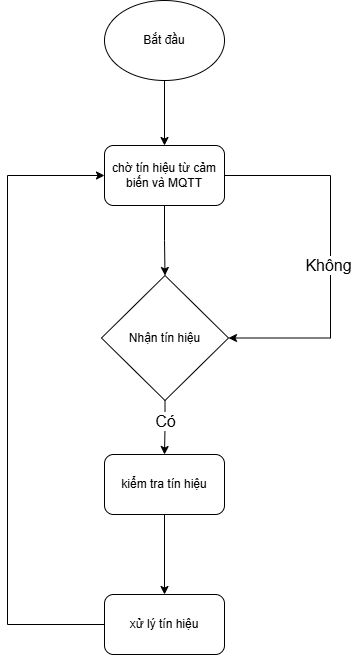

The diagram above was exported from draw.io. Its source (the exported page's mxGraphModel, read from the mxfile embedded in the PNG):
<mxGraphModel dx="832" dy="435" grid="1" gridSize="1" guides="1" tooltips="1" connect="1" arrows="1" fold="1" page="1" pageScale="1" pageWidth="850" pageHeight="1100" math="0" shadow="0">
  <root>
    <mxCell id="0" />
    <mxCell id="1" parent="0" />
    <mxCell id="Qnxh1HZxMLpiBWp-f24Z-16" value="" style="edgeStyle=orthogonalEdgeStyle;rounded=0;orthogonalLoop=1;jettySize=auto;html=1;" edge="1" parent="1" source="Qnxh1HZxMLpiBWp-f24Z-1" target="Qnxh1HZxMLpiBWp-f24Z-2">
      <mxGeometry relative="1" as="geometry" />
    </mxCell>
    <mxCell id="Qnxh1HZxMLpiBWp-f24Z-1" value="Bắt đầu" style="ellipse;whiteSpace=wrap;html=1;" vertex="1" parent="1">
      <mxGeometry x="293" y="25" width="120" height="80" as="geometry" />
    </mxCell>
    <mxCell id="Qnxh1HZxMLpiBWp-f24Z-8" value="" style="edgeStyle=orthogonalEdgeStyle;rounded=0;orthogonalLoop=1;jettySize=auto;html=1;" edge="1" parent="1" source="Qnxh1HZxMLpiBWp-f24Z-2" target="Qnxh1HZxMLpiBWp-f24Z-5">
      <mxGeometry relative="1" as="geometry" />
    </mxCell>
    <mxCell id="Qnxh1HZxMLpiBWp-f24Z-23" style="edgeStyle=orthogonalEdgeStyle;rounded=0;orthogonalLoop=1;jettySize=auto;html=1;exitX=1;exitY=0.5;exitDx=0;exitDy=0;entryX=1;entryY=0.5;entryDx=0;entryDy=0;" edge="1" parent="1" source="Qnxh1HZxMLpiBWp-f24Z-2" target="Qnxh1HZxMLpiBWp-f24Z-5">
      <mxGeometry relative="1" as="geometry">
        <Array as="points">
          <mxPoint x="519" y="200" />
          <mxPoint x="519" y="363" />
        </Array>
      </mxGeometry>
    </mxCell>
    <mxCell id="Qnxh1HZxMLpiBWp-f24Z-24" value="&lt;font style=&quot;font-size: 16px;&quot;&gt;Không&lt;/font&gt;" style="edgeLabel;html=1;align=center;verticalAlign=middle;resizable=0;points=[];" vertex="1" connectable="0" parent="Qnxh1HZxMLpiBWp-f24Z-23">
      <mxGeometry x="-0.1039" y="-3" relative="1" as="geometry">
        <mxPoint y="29" as="offset" />
      </mxGeometry>
    </mxCell>
    <mxCell id="Qnxh1HZxMLpiBWp-f24Z-2" value="chờ tín hiệu từ cảm biến và MQTT" style="rounded=1;whiteSpace=wrap;html=1;" vertex="1" parent="1">
      <mxGeometry x="293" y="170" width="120" height="60" as="geometry" />
    </mxCell>
    <mxCell id="Qnxh1HZxMLpiBWp-f24Z-10" value="" style="edgeStyle=orthogonalEdgeStyle;rounded=0;orthogonalLoop=1;jettySize=auto;html=1;" edge="1" parent="1" source="Qnxh1HZxMLpiBWp-f24Z-5" target="Qnxh1HZxMLpiBWp-f24Z-9">
      <mxGeometry relative="1" as="geometry" />
    </mxCell>
    <mxCell id="Qnxh1HZxMLpiBWp-f24Z-19" value="&lt;font style=&quot;font-size: 16px;&quot;&gt;Có&lt;/font&gt;" style="edgeLabel;html=1;align=center;verticalAlign=middle;resizable=0;points=[];" vertex="1" connectable="0" parent="Qnxh1HZxMLpiBWp-f24Z-10">
      <mxGeometry x="-0.0826" y="1" relative="1" as="geometry">
        <mxPoint x="-1" y="-5" as="offset" />
      </mxGeometry>
    </mxCell>
    <mxCell id="Qnxh1HZxMLpiBWp-f24Z-5" value="Nhận tín hiệu" style="rhombus;whiteSpace=wrap;html=1;" vertex="1" parent="1">
      <mxGeometry x="290" y="300" width="127" height="125" as="geometry" />
    </mxCell>
    <mxCell id="Qnxh1HZxMLpiBWp-f24Z-21" value="" style="edgeStyle=orthogonalEdgeStyle;rounded=0;orthogonalLoop=1;jettySize=auto;html=1;" edge="1" parent="1" source="Qnxh1HZxMLpiBWp-f24Z-9" target="Qnxh1HZxMLpiBWp-f24Z-20">
      <mxGeometry relative="1" as="geometry" />
    </mxCell>
    <mxCell id="Qnxh1HZxMLpiBWp-f24Z-9" value="kiểm tra tín hiệu" style="rounded=1;whiteSpace=wrap;html=1;" vertex="1" parent="1">
      <mxGeometry x="293" y="479" width="120" height="60" as="geometry" />
    </mxCell>
    <mxCell id="Qnxh1HZxMLpiBWp-f24Z-22" style="edgeStyle=orthogonalEdgeStyle;rounded=0;orthogonalLoop=1;jettySize=auto;html=1;exitX=0;exitY=0.5;exitDx=0;exitDy=0;entryX=0;entryY=0.5;entryDx=0;entryDy=0;" edge="1" parent="1" source="Qnxh1HZxMLpiBWp-f24Z-20" target="Qnxh1HZxMLpiBWp-f24Z-2">
      <mxGeometry relative="1" as="geometry">
        <mxPoint x="218" y="647" as="sourcePoint" />
        <mxPoint x="218" y="198" as="targetPoint" />
        <Array as="points">
          <mxPoint x="196" y="649" />
          <mxPoint x="196" y="200" />
        </Array>
      </mxGeometry>
    </mxCell>
    <mxCell id="Qnxh1HZxMLpiBWp-f24Z-20" value="xử lý tín hiệu" style="whiteSpace=wrap;html=1;rounded=1;" vertex="1" parent="1">
      <mxGeometry x="293" y="619" width="120" height="60" as="geometry" />
    </mxCell>
  </root>
</mxGraphModel>